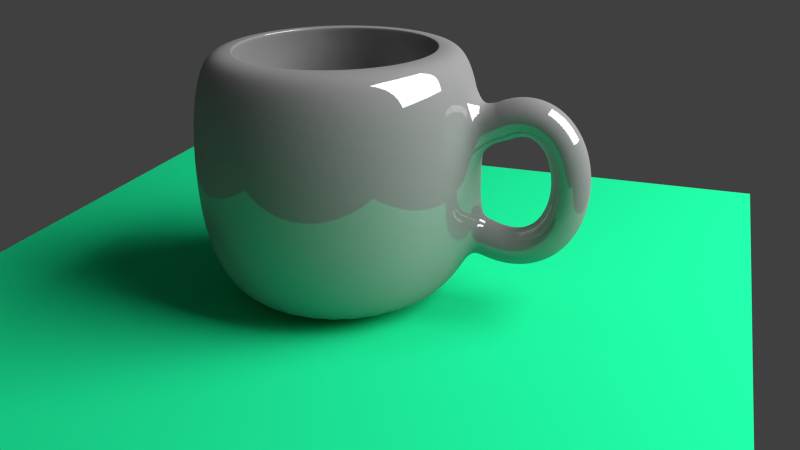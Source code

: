 # Source: cup.blend  (saved by Blender 2.75.0; exported with 4.5.12 LTS)
import bpy
from mathutils import Matrix  # noqa: F401  (used for matrix-valued properties, if any)

bpy.ops.wm.read_factory_settings(use_empty=True)
scene = bpy.context.scene
scene.name = 'Scene'

# ---- collections
col_collection_1 = bpy.data.collections.new('Collection 1'); scene.collection.children.link(col_collection_1)
col_collection_1.hide_render = True
col_collection_1.hide_viewport = True
col_collection_2 = bpy.data.collections.new('Collection 2'); scene.collection.children.link(col_collection_2)
col_collection_5 = bpy.data.collections.new('Collection 5'); scene.collection.children.link(col_collection_5)

# ---- materials (node trees are filled in below, after node groups)
mat_material_002 = bpy.data.materials.new('Material.002')
mat_material_002.alpha_threshold = 0.0
mat_material_002.roughness = 0.5
mat_material_001 = bpy.data.materials.new('Material.001')
mat_material_001.alpha_threshold = 0.0
mat_material_001.roughness = 0.5
mat_material = bpy.data.materials.new('Material')
mat_material.alpha_threshold = 0.0
mat_material.roughness = 0.5

# ---- material node trees
mat_material_002.use_nodes = True; mat_material_002.node_tree.nodes.clear()
_N = mat_material_002.node_tree.nodes; _L = mat_material_002.node_tree.links
n0 = _N.new('ShaderNodeOutputMaterial'); n0.name = 'Material Output'; n0.location = (300, 300)
n1 = _N.new('ShaderNodeEmission'); n1.name = 'Emission'; n1.location = (10, 300)
n1.inputs[0].default_value = (0.8, 0.8, 0.8, 1.0)
n1.inputs[1].default_value = 10.0
_L.new(n1.outputs[0], n0.inputs[0])
n0.is_active_output = True
mat_material_001.use_nodes = True; mat_material_001.node_tree.nodes.clear()
_N = mat_material_001.node_tree.nodes; _L = mat_material_001.node_tree.links
n0 = _N.new('ShaderNodeOutputMaterial'); n0.name = 'Material Output'; n0.location = (300, 300)
n1 = _N.new('ShaderNodeBsdfDiffuse'); n1.name = 'Diffuse BSDF'; n1.location = (10, 300)
n1.inputs[0].default_value = (0.01271, 0.8, 0.316, 1.0)
_L.new(n1.outputs[0], n0.inputs[0])
n0.is_active_output = True
mat_material.use_nodes = True; mat_material.node_tree.nodes.clear()
_N = mat_material.node_tree.nodes; _L = mat_material.node_tree.links
n0 = _N.new('ShaderNodeOutputMaterial'); n0.name = 'Material Output'; n0.location = (300, 300)
n1 = _N.new('ShaderNodeMixShader'); n1.name = 'Mix Shader'; n1.location = (10, 300)
n1.inputs[0].default_value = 0.14
n2 = _N.new('ShaderNodeBsdfDiffuse'); n2.name = 'Diffuse BSDF'; n2.location = (-190, 200)
n2.inputs[0].default_value = (0.2883, 0.2883, 0.2883, 1.0)
n3 = _N.new('ShaderNodeBsdfAnisotropic'); n3.name = 'Glossy BSDF'; n3.location = (-190, 100)
n3.distribution = 'GGX'
n3.inputs[1].default_value = 0.0
_L.new(n1.outputs[0], n0.inputs[0])
_L.new(n2.outputs[0], n1.inputs[1])
_L.new(n3.outputs[0], n1.inputs[2])
n0.is_active_output = True

# ---- world
world_world = bpy.data.worlds.new('World'); scene.world = world_world
world_world.color = (0.05088, 0.05088, 0.05088)
world_world.use_sun_shadow = False
world_world.sun_shadow_jitter_overblur = 0.0
world_world.cycles.sampling_method = 'MANUAL'
world_world.cycles.sample_map_resolution = 256

# ---- cameras
cam_camera = bpy.data.cameras.new('Camera')
cam_camera.clip_end = 100.0
cam_camera.lens = 35.0
cam_camera.sensor_width = 32.0
cam_camera.sensor_height = 18.0
cam_camera.ortho_scale = 7.314
cam_camera.dof.focus_distance = 0.0

# ---- lights
light_lamp = bpy.data.lights.new('Lamp', 'POINT')
light_lamp.transmission_factor = 0.0
light_lamp.cutoff_distance = 30.0
light_lamp.energy = 100.0
light_lamp.shadow_buffer_clip_start = 1.001
light_lamp.shadow_soft_size = 0.1
light_lamp.shadow_maximum_resolution = 0.006
light_lamp.use_absolute_resolution = True
light_lamp.cycles.use_multiple_importance_sampling = False

# ---- meshes
me_plane_001 = bpy.data.meshes.new('Plane.001')
me_plane_001.from_pydata([(-1.0, -1.0, 0.0), (1.0, -1.0, 0.0), (-1.0, 1.0, 0.0), (1.0, 1.0, 0.0)], [], [(0, 1, 3, 2)])
me_plane_001.materials.append(mat_material_002)
me_plane_001.use_remesh_preserve_volume = False
me_plane_001.use_remesh_preserve_attributes = False
me_plane_001.use_mirror_vertex_groups = False
me_plane_001.update()
me_plane = bpy.data.meshes.new('Plane')
me_plane.from_pydata([(-1.0, -1.0, 0.0), (1.0, -1.0, 0.0), (-1.0, 1.0, 0.0), (1.0, 1.0, 0.0)], [], [(0, 1, 3, 2)])
me_plane.materials.append(mat_material_001)
me_plane.use_remesh_preserve_volume = False
me_plane.use_remesh_preserve_attributes = False
me_plane.use_mirror_vertex_groups = False
me_plane.update()
me_mesh = bpy.data.meshes.new('Mesh')
me_mesh.from_pydata([(-1.794, 0.2, 0.3938), (-1.892, -2.235e-08, 0.5686), (-1.794, -0.2, 0.3938), (-1.697, 2.235e-08, 0.219), (-1.756, 0.2, 0.413), (-1.837, -2.235e-08, 0.5958), (-1.756, -0.2, 0.413), (-1.675, 2.235e-08, 0.2302), (-1.719, 0.2, 0.4275), (-1.782, -2.235e-08, 0.6173), (-1.719, -0.2, 0.4275), (-1.656, 2.235e-08, 0.2377), (-1.683, 0.2, 0.4375), (-1.726, -1.49e-08, 0.6328), (-1.683, -0.2, 0.4375), (-1.64, 1.49e-08, 0.2421), (-1.648, 0.2, 0.4432), (-1.669, -2.235e-08, 0.6421), (-1.648, -0.2, 0.4432), (-1.627, 2.235e-08, 0.2443), (-1.614, 0.2, 0.4448), (-1.612, -3.725e-09, 0.6447), (-1.614, -0.2, 0.4448), (-1.617, 3.725e-09, 0.2448), (-1.582, 0.2, 0.4424), (-1.556, 0.0, 0.6407), (-1.582, -0.2, 0.4424), (-1.609, 0.0, 0.2442), (-1.552, 0.2, 0.4364), (-1.501, 0.0, 0.6299), (-1.552, -0.2, 0.4364), (-1.602, 0.0, 0.2428), (-1.522, 0.2, 0.4268), (-1.449, -3.725e-09, 0.6129), (-1.522, -0.2, 0.4268), (-1.596, 3.725e-09, 0.2407), (-1.495, 0.2, 0.414), (-1.4, -5.588e-09, 0.5903), (-1.495, -0.2, 0.414), (-1.589, 5.588e-09, 0.2376), (-1.468, 0.2, 0.398), (-1.355, 1.863e-09, 0.5628), (-1.468, -0.2, 0.398), (-1.582, -1.863e-09, 0.2332), (-1.444, 0.2, 0.3792), (-1.314, -1.49e-08, 0.5313), (-1.444, -0.2, 0.3792), (-1.574, 1.49e-08, 0.227), (-1.421, 0.2, 0.3576), (-1.277, -7.451e-09, 0.4964), (-1.421, -0.2, 0.3576), (-1.565, 7.451e-09, 0.2188), (-1.4, 0.2, 0.3335), (-1.244, -1.49e-08, 0.4588), (-1.4, -0.2, 0.3335), (-1.556, 1.49e-08, 0.2083), (-1.381, 0.2, 0.3072), (-1.215, -7.451e-09, 0.419), (-1.381, -0.2, 0.3072), (-1.546, 7.451e-09, 0.1954), (-1.363, 0.2, 0.2788), (-1.189, -2.095e-08, 0.3774), (-1.363, -0.2, 0.2788), (-1.537, 2.095e-08, 0.1801), (-1.347, 0.2, 0.2485), (-1.167, -1.956e-08, 0.3343), (-1.347, -0.2, 0.2485), (-1.528, 1.956e-08, 0.1626), (-1.334, 0.2, 0.2165), (-1.147, -2.305e-08, 0.2898), (-1.334, -0.2, 0.2165), (-1.52, 2.305e-08, 0.1431), (-1.322, 0.2, 0.183), (-1.131, -2.375e-08, 0.2444), (-1.322, -0.2, 0.183), (-1.512, 2.375e-08, 0.1217), (-1.312, 0.2, 0.1483), (-1.118, -3.015e-08, 0.198), (-1.312, -0.2, 0.1483), (-1.505, 3.015e-08, 0.09872), (-1.304, 0.2, 0.1126), (-1.107, -2.101e-08, 0.1508), (-1.304, -0.2, 0.1126), (-1.5, 2.101e-08, 0.0744), (-1.298, 0.2, 0.07602), (-1.099, -2.023e-08, 0.103), (-1.298, -0.2, 0.07602), (-1.496, 2.023e-08, 0.04902), (-1.294, 0.2, 0.03882), (-1.094, -3.754e-08, 0.05477), (-1.294, -0.2, 0.03882), (-1.493, 3.754e-08, 0.02288), (-1.292, 0.2, 0.001211), (-1.092, -3.021e-08, 0.006177), (-1.292, -0.2, 0.001211), (-1.491, 3.021e-08, -0.003755), (-1.292, 0.2, -0.0366), (-1.092, -2.358e-08, -0.04263), (-1.292, -0.2, -0.0366), (-1.492, 2.358e-08, -0.03058), (-1.294, 0.2, -0.07441), (-1.095, -4.165e-08, -0.0915), (-1.294, -0.2, -0.07441), (-1.493, 4.165e-08, -0.05731), (-1.298, 0.2, -0.112), (-1.1, -4.156e-08, -0.1403), (-1.298, -0.2, -0.112), (-1.496, 4.156e-08, -0.08367), (-1.305, 0.2, -0.1491), (-1.108, -2.095e-08, -0.1889), (-1.305, -0.2, -0.1491), (-1.501, 2.095e-08, -0.1094), (-1.313, 0.2, -0.1856), (-1.12, -1.932e-08, -0.2371), (-1.313, -0.2, -0.1856), (-1.506, 1.932e-08, -0.1341), (-1.324, 0.2, -0.2212), (-1.134, -3.655e-08, -0.2847), (-1.324, -0.2, -0.2212), (-1.513, 3.655e-08, -0.1577), (-1.337, 0.2, -0.2558), (-1.151, -2.701e-08, -0.3317), (-1.337, -0.2, -0.2558), (-1.522, 2.701e-08, -0.1799), (-1.351, 0.2, -0.289), (-1.172, -3.166e-08, -0.3776), (-1.351, -0.2, -0.289), (-1.531, 3.166e-08, -0.2003), (-1.369, 0.2, -0.3207), (-1.196, -4.005e-08, -0.4224), (-1.369, -0.2, -0.3207), (-1.541, 4.005e-08, -0.219), (-1.388, 0.2, -0.3507), (-1.224, -3.725e-08, -0.4657), (-1.388, -0.2, -0.3507), (-1.552, 3.725e-08, -0.2357), (-1.409, 0.2, -0.3787), (-1.256, -5.215e-08, -0.507), (-1.409, -0.2, -0.3787), (-1.563, 5.215e-08, -0.2503), (-1.433, 0.2, -0.4045), (-1.292, -3.073e-08, -0.5461), (-1.433, -0.2, -0.4045), (-1.574, 3.073e-08, -0.2629), (-1.459, 0.2, -0.4279), (-1.331, -1.676e-08, -0.5823), (-1.459, -0.2, -0.4279), (-1.586, 1.676e-08, -0.2736), (-1.487, 0.2, -0.4488), (-1.375, -1.118e-08, -0.615), (-1.487, -0.2, -0.4488), (-1.598, 1.118e-08, -0.2826), (-1.517, 0.2, -0.4667), (-1.423, -1.118e-08, -0.6435), (-1.517, -0.2, -0.4667), (-1.61, 1.118e-08, -0.29), (-1.549, 0.2, -0.4817), (-1.475, 3.725e-09, -0.6674), (-1.549, -0.2, -0.4817), (-1.623, -3.725e-09, -0.296), (-1.583, 0.2, -0.4933), (-1.529, 1.49e-08, -0.6859), (-1.583, -0.2, -0.4933), (-1.637, -1.49e-08, -0.3007), (-1.62, 0.2, -0.5014), (-1.586, 1.49e-08, -0.6987), (-1.62, -0.2, -0.5014), (-1.653, -1.49e-08, -0.3042), (-1.658, 0.2, -0.5058), (-1.646, 2.98e-08, -0.7054), (-1.658, -0.2, -0.5058), (-1.67, -2.98e-08, -0.3062), (-1.699, 0.2, -0.5062), (-1.706, 2.235e-08, -0.7061), (-1.699, -0.2, -0.5062), (-1.691, -2.235e-08, -0.3064), (-1.741, 0.2, -0.5025), (-1.768, 3.725e-09, -0.7007), (-1.741, -0.2, -0.5025), (-1.714, -3.725e-09, -0.3043), (-1.786, 0.2, -0.4943), (-1.83, 1.118e-08, -0.6893), (-1.786, -0.2, -0.4943), (-1.741, -1.118e-08, -0.2993), (-1.832, 0.2, -0.4815), (-1.893, 0.0, -0.672), (-1.832, -0.2, -0.4815), (-1.772, 0.0, -0.2909), (-1.881, 0.2, -0.4638), (-1.957, 1.49e-08, -0.649), (-1.881, -0.2, -0.4638), (-1.806, -1.49e-08, -0.2786), (-2.994, -3.434e-11, -1.007), (-2.994, 1.0, -0.5997), (-2.994, 0.8, -1.007), (-2.994, 0.9, 0.8369), (-2.837, 0.7846, -1.007), (-2.818, 0.8827, 0.8369), (-2.687, 0.7391, -1.007), (-2.649, 0.8315, 0.8369), (-2.549, 0.6652, -1.007), (-2.493, 0.7483, 0.8369), (-2.428, 0.5657, -1.007), (-2.357, 0.6364, 0.8369), (-2.328, 0.4445, -1.007), (-2.245, 0.5, 0.8369), (-2.254, 0.3061, -1.007), (-2.162, 0.3444, 0.8369), (-2.209, 0.1561, -1.007), (-2.111, 0.1756, 0.8369), (-2.194, 6.036e-08, -1.007), (-2.094, 9.641e-08, 0.8369), (-2.209, -0.1561, -1.007), (-2.111, -0.1756, 0.8369), (-2.254, -0.3061, -1.007), (-2.162, -0.3444, 0.8369), (-2.328, -0.4445, -1.007), (-2.245, -0.5, 0.8369), (-2.428, -0.5657, -1.007), (-2.357, -0.6364, 0.8369), (-2.549, -0.6652, -1.007), (-2.493, -0.7483, 0.8369), (-2.687, -0.7391, -1.007), (-2.649, -0.8315, 0.8369), (-2.837, -0.7846, -1.007), (-2.818, -0.8827, 0.8369), (-2.994, -0.8, -1.007), (-2.994, -0.9, 0.8369), (-3.15, -0.7846, -1.007), (-3.169, -0.8827, 0.8369), (-3.3, -0.7391, -1.007), (-3.338, -0.8315, 0.8369), (-3.438, -0.6652, -1.007), (-3.494, -0.7483, 0.8369), (-3.559, -0.5657, -1.007), (-3.63, -0.6364, 0.8369), (-3.659, -0.4445, -1.007), (-3.742, -0.5, 0.8369), (-3.733, -0.3061, -1.007), (-3.825, -0.3444, 0.8369), (-3.778, -0.1561, -1.007), (-3.876, -0.1756, 0.8369), (-3.794, 7.724e-07, -1.007), (-3.894, 8.975e-07, 0.8369), (-3.778, 0.1561, -1.007), (-3.876, 0.1756, 0.8369), (-3.733, 0.3061, -1.007), (-3.825, 0.3444, 0.8369), (-3.659, 0.4445, -1.007), (-3.742, 0.5, 0.8369), (-3.559, 0.5657, -1.007), (-3.63, 0.6364, 0.8369), (-3.438, 0.6652, -1.007), (-3.494, 0.7483, 0.8369), (-3.3, 0.7391, -1.007), (-3.338, 0.8315, 0.8369), (-3.15, 0.7846, -1.007), (-3.169, 0.8827, 0.8369), (-2.994, 1.05, -0.2097), (-2.994, 1.05, 0.2103), (-2.994, 1.0, 0.6003), (-2.798, 0.9808, 0.6003), (-2.789, 1.03, 0.2103), (-2.789, 1.03, -0.2097), (-2.798, 0.9808, -0.5997), (-2.611, 0.9239, 0.6003), (-2.592, 0.9701, 0.2103), (-2.592, 0.9701, -0.2097), (-2.611, 0.9239, -0.5997), (-2.438, 0.8315, 0.6003), (-2.41, 0.873, 0.2103), (-2.41, 0.873, -0.2097), (-2.438, 0.8315, -0.5997), (-2.286, 0.7071, 0.6003), (-2.251, 0.7425, 0.2103), (-2.251, 0.7425, -0.2097), (-2.286, 0.7071, -0.5997), (-2.162, 0.5556, 0.6003), (-2.12, 0.5833, 0.2103), (-2.12, 0.5833, -0.2097), (-2.162, 0.5556, -0.5997), (-2.07, 0.3827, 0.6003), (-2.023, 0.4018, 0.2103), (-2.023, 0.4018, -0.2097), (-2.07, 0.3827, -0.5997), (-2.013, 0.1951, 0.6003), (-1.964, 0.2048, 0.2103), (-1.964, 0.2048, -0.2097), (-2.013, 0.1951, -0.5997), (-1.994, 7.546e-08, 0.6003), (-1.944, 7.924e-08, 0.2103), (-1.944, 7.924e-08, -0.2097), (-1.994, 7.546e-08, -0.5997), (-2.013, -0.1951, 0.6003), (-1.964, -0.2048, 0.2103), (-1.964, -0.2048, -0.2097), (-2.013, -0.1951, -0.5997), (-2.07, -0.3827, 0.6003), (-2.023, -0.4018, 0.2103), (-2.023, -0.4018, -0.2097), (-2.07, -0.3827, -0.5997), (-2.162, -0.5556, 0.6003), (-2.12, -0.5833, 0.2103), (-2.12, -0.5833, -0.2097), (-2.162, -0.5556, -0.5997), (-2.286, -0.7071, 0.6003), (-2.251, -0.7425, 0.2103), (-2.251, -0.7425, -0.2097), (-2.286, -0.7071, -0.5997), (-2.438, -0.8315, 0.6003), (-2.41, -0.873, 0.2103), (-2.41, -0.873, -0.2097), (-2.438, -0.8315, -0.5997), (-2.611, -0.9239, 0.6003), (-2.592, -0.9701, 0.2103), (-2.592, -0.9701, -0.2097), (-2.611, -0.9239, -0.5997), (-2.798, -0.9808, 0.6003), (-2.789, -1.03, 0.2103), (-2.789, -1.03, -0.2097), (-2.798, -0.9808, -0.5997), (-2.994, -1.0, 0.6003), (-2.994, -1.05, 0.2103), (-2.994, -1.05, -0.2097), (-2.994, -1.0, -0.5997), (-3.189, -0.9808, 0.6003), (-3.198, -1.03, 0.2103), (-3.198, -1.03, -0.2097), (-3.189, -0.9808, -0.5997), (-3.376, -0.9239, 0.6003), (-3.395, -0.9701, 0.2103), (-3.395, -0.9701, -0.2097), (-3.376, -0.9239, -0.5997), (-3.549, -0.8315, 0.6003), (-3.577, -0.873, 0.2103), (-3.577, -0.873, -0.2097), (-3.549, -0.8315, -0.5997), (-3.701, -0.7071, 0.6003), (-3.736, -0.7425, 0.2103), (-3.736, -0.7425, -0.2097), (-3.701, -0.7071, -0.5997), (-3.825, -0.5556, 0.6003), (-3.867, -0.5833, 0.2103), (-3.867, -0.5833, -0.2097), (-3.825, -0.5556, -0.5997), (-3.917, -0.3827, 0.6003), (-3.964, -0.4018, 0.2103), (-3.964, -0.4018, -0.2097), (-3.917, -0.3827, -0.5997), (-3.974, -0.1951, 0.6003), (-4.023, -0.2048, 0.2103), (-4.023, -0.2048, -0.2097), (-3.974, -0.1951, -0.5997), (-3.994, 9.656e-07, 0.6003), (-4.044, 1.014e-06, 0.2103), (-4.044, 1.014e-06, -0.2097), (-3.994, 9.656e-07, -0.5997), (-3.974, 0.1951, 0.6003), (-4.023, 0.2048, 0.2103), (-4.023, 0.2048, -0.2097), (-3.974, 0.1951, -0.5997), (-3.917, 0.3827, 0.6003), (-3.964, 0.4018, 0.2103), (-3.964, 0.4018, -0.2097), (-3.917, 0.3827, -0.5997), (-3.825, 0.5556, 0.6003), (-3.867, 0.5833, 0.2103), (-3.867, 0.5833, -0.2097), (-3.825, 0.5556, -0.5997), (-3.701, 0.7071, 0.6003), (-3.736, 0.7425, 0.2103), (-3.736, 0.7425, -0.2097), (-3.701, 0.7071, -0.5997), (-3.549, 0.8315, 0.6003), (-3.577, 0.873, 0.2103), (-3.577, 0.873, -0.2097), (-3.549, 0.8315, -0.5997), (-3.376, 0.9239, 0.6003), (-3.395, 0.9701, 0.2103), (-3.395, 0.9701, -0.2097), (-3.376, 0.9239, -0.5997), (-3.189, 0.9808, 0.6003), (-3.198, 1.03, 0.2103), (-3.198, 1.03, -0.2097), (-3.189, 0.9808, -0.5997), (-2.994, 0.7223, 0.8369), (-2.853, 0.7085, 0.8369), (-2.718, 0.6675, 0.8369), (-2.594, 0.601, 0.8369), (-2.485, 0.5114, 0.8369), (-2.395, 0.4023, 0.8369), (-2.329, 0.2778, 0.8369), (-2.288, 0.1428, 0.8369), (-2.274, 0.00231, 0.8369), (-2.288, -0.1382, 0.8369), (-2.329, -0.2732, 0.8369), (-2.395, -0.3977, 0.8369), (-2.485, -0.5068, 0.8369), (-2.594, -0.5963, 0.8369), (-2.718, -0.6629, 0.8369), (-2.853, -0.7039, 0.8369), (-2.994, -0.7177, 0.8369), (-3.134, -0.7039, 0.8369), (-3.269, -0.6629, 0.8369), (-3.394, -0.5963, 0.8369), (-3.503, -0.5068, 0.8369), (-3.593, -0.3977, 0.8369), (-3.659, -0.2732, 0.8369), (-3.7, -0.1382, 0.8369), (-3.714, 0.00231, 0.8369), (-3.7, 0.1428, 0.8369), (-3.659, 0.2778, 0.8369), (-3.593, 0.4023, 0.8369), (-3.503, 0.5114, 0.8369), (-3.394, 0.601, 0.8369), (-3.269, 0.6675, 0.8369), (-3.134, 0.7085, 0.8369), (-2.994, 0.7223, 0.8369), (-2.853, 0.7085, 0.8369), (-2.718, 0.6675, 0.8369), (-2.594, 0.601, 0.8369), (-2.485, 0.5114, 0.8369), (-2.395, 0.4023, 0.8369), (-2.329, 0.2778, 0.8369), (-2.288, 0.1428, 0.8369), (-2.274, 0.00231, 0.8369), (-2.288, -0.1382, 0.8369), (-2.329, -0.2732, 0.8369), (-2.395, -0.3977, 0.8369), (-2.485, -0.5068, 0.8369), (-2.594, -0.5963, 0.8369), (-2.718, -0.6629, 0.8369), (-2.853, -0.7039, 0.8369), (-2.994, -0.7177, 0.8369), (-3.134, -0.7039, 0.8369), (-3.269, -0.6629, 0.8369), (-3.394, -0.5963, 0.8369), (-3.503, -0.5068, 0.8369), (-3.593, -0.3977, 0.8369), (-3.659, -0.2732, 0.8369), (-3.7, -0.1382, 0.8369), (-3.714, 0.00231, 0.8369), (-3.7, 0.1428, 0.8369), (-3.659, 0.2778, 0.8369), (-3.593, 0.4023, 0.8369), (-3.503, 0.5114, 0.8369), (-3.394, 0.601, 0.8369), (-3.269, 0.6675, 0.8369), (-3.134, 0.7085, 0.8369), (-2.994, 0.8089, 0.6007), (-2.837, 0.7934, 0.6007), (-2.686, 0.7475, 0.6007), (-2.548, 0.6729, 0.6007), (-2.426, 0.5726, 0.6007), (-2.326, 0.4504, 0.6007), (-2.252, 0.311, 0.6007), (-2.206, 0.1597, 0.6007), (-2.191, 0.002328, 0.6007), (-2.206, -0.155, 0.6007), (-2.252, -0.3063, 0.6007), (-2.326, -0.4458, 0.6007), (-2.426, -0.568, 0.6007), (-2.548, -0.6683, 0.6007), (-2.686, -0.7428, 0.6007), (-2.837, -0.7887, 0.6007), (-2.994, -0.8042, 0.6007), (-3.15, -0.7887, 0.6007), (-3.301, -0.7428, 0.6007), (-3.44, -0.6683, 0.6007), (-3.561, -0.568, 0.6007), (-3.661, -0.4458, 0.6007), (-3.735, -0.3063, 0.6007), (-3.781, -0.155, 0.6007), (-3.796, 0.002329, 0.6007), (-3.781, 0.1597, 0.6007), (-3.735, 0.311, 0.6007), (-3.661, 0.4504, 0.6007), (-3.561, 0.5726, 0.6007), (-3.44, 0.6729, 0.6007), (-3.301, 0.7475, 0.6007), (-3.15, 0.7934, 0.6007), (-2.993, 0.8478, 0.2156), (-2.83, 0.8315, 0.2156), (-2.673, 0.7834, 0.2156), (-2.528, 0.7053, 0.2156), (-2.401, 0.6002, 0.2156), (-2.296, 0.472, 0.2156), (-2.219, 0.3259, 0.2156), (-2.171, 0.1673, 0.2156), (-2.155, 0.002336, 0.2156), (-2.171, -0.1626, 0.2156), (-2.219, -0.3212, 0.2156), (-2.296, -0.4674, 0.2156), (-2.401, -0.5955, 0.2156), (-2.528, -0.7006, 0.2156), (-2.673, -0.7787, 0.2156), (-2.83, -0.8269, 0.2156), (-2.993, -0.8431, 0.2156), (-3.157, -0.8269, 0.2156), (-3.314, -0.7787, 0.2156), (-3.459, -0.7006, 0.2156), (-3.586, -0.5955, 0.2156), (-3.691, -0.4674, 0.2156), (-3.768, -0.3212, 0.2156), (-3.816, -0.1626, 0.2156), (-3.832, 0.002337, 0.2156), (-3.816, 0.1673, 0.2156), (-3.768, 0.3259, 0.2156), (-3.691, 0.472, 0.2156), (-3.586, 0.6002, 0.2156), (-3.459, 0.7053, 0.2156), (-3.314, 0.7834, 0.2156), (-3.157, 0.8315, 0.2156), (-2.993, 0.8478, -0.2088), (-2.83, 0.8315, -0.2088), (-2.673, 0.7834, -0.2088), (-2.528, 0.7053, -0.2088), (-2.401, 0.6002, -0.2088), (-2.296, 0.472, -0.2088), (-2.219, 0.3259, -0.2088), (-2.171, 0.1673, -0.2088), (-2.155, 0.002336, -0.2088), (-2.171, -0.1626, -0.2088), (-2.219, -0.3212, -0.2088), (-2.296, -0.4674, -0.2088), (-2.401, -0.5955, -0.2088), (-2.528, -0.7006, -0.2088), (-2.673, -0.7787, -0.2088), (-2.83, -0.8269, -0.2088), (-2.993, -0.8431, -0.2088), (-3.157, -0.8269, -0.2088), (-3.314, -0.7787, -0.2088), (-3.459, -0.7006, -0.2088), (-3.586, -0.5955, -0.2088), (-3.691, -0.4674, -0.2088), (-3.768, -0.3212, -0.2088), (-3.816, -0.1626, -0.2088), (-3.832, 0.002337, -0.2088), (-3.816, 0.1673, -0.2088), (-3.768, 0.3259, -0.2088), (-3.691, 0.472, -0.2088), (-3.586, 0.6002, -0.2088), (-3.459, 0.7053, -0.2088), (-3.314, 0.7834, -0.2088), (-3.157, 0.8315, -0.2088), (-2.994, 0.7057, -0.8083), (-2.857, 0.6921, -0.8083), (-2.726, 0.6521, -0.8083), (-2.605, 0.5871, -0.8083), (-2.499, 0.4996, -0.8083), (-2.412, 0.3931, -0.8083), (-2.348, 0.2715, -0.8083), (-2.308, 0.1395, -0.8083), (-2.294, 0.002306, -0.8083), (-2.308, -0.1349, -0.8083), (-2.348, -0.2669, -0.8083), (-2.412, -0.3885, -0.8083), (-2.499, -0.495, -0.8083), (-2.605, -0.5825, -0.8083), (-2.726, -0.6475, -0.8083), (-2.857, -0.6875, -0.8083), (-2.994, -0.701, -0.8083), (-3.13, -0.6875, -0.8083), (-3.262, -0.6475, -0.8083), (-3.383, -0.5825, -0.8083), (-3.489, -0.495, -0.8083), (-3.576, -0.3885, -0.8083), (-3.64, -0.2669, -0.8083), (-3.68, -0.1349, -0.8083), (-3.694, 0.002307, -0.8083), (-3.68, 0.1395, -0.8083), (-3.64, 0.2715, -0.8083), (-3.576, 0.3931, -0.8083), (-3.489, 0.4996, -0.8083), (-3.383, 0.5871, -0.8083), (-3.262, 0.6521, -0.8083), (-3.13, 0.6921, -0.8083), (-2.994, 0.002306, -0.8083)], [], [(0, 4, 7, 3), (1, 5, 4, 0), (2, 6, 5, 1), (3, 7, 6, 2), (4, 8, 11, 7), (5, 9, 8, 4), (6, 10, 9, 5), (7, 11, 10, 6), (8, 12, 15, 11), (9, 13, 12, 8), (10, 14, 13, 9), (11, 15, 14, 10), (12, 16, 19, 15), (13, 17, 16, 12), (14, 18, 17, 13), (15, 19, 18, 14), (16, 20, 23, 19), (17, 21, 20, 16), (18, 22, 21, 17), (19, 23, 22, 18), (20, 24, 27, 23), (21, 25, 24, 20), (22, 26, 25, 21), (23, 27, 26, 22), (24, 28, 31, 27), (25, 29, 28, 24), (26, 30, 29, 25), (27, 31, 30, 26), (28, 32, 35, 31), (29, 33, 32, 28), (30, 34, 33, 29), (31, 35, 34, 30), (32, 36, 39, 35), (33, 37, 36, 32), (34, 38, 37, 33), (35, 39, 38, 34), (36, 40, 43, 39), (37, 41, 40, 36), (38, 42, 41, 37), (39, 43, 42, 38), (40, 44, 47, 43), (41, 45, 44, 40), (42, 46, 45, 41), (43, 47, 46, 42), (44, 48, 51, 47), (45, 49, 48, 44), (46, 50, 49, 45), (47, 51, 50, 46), (48, 52, 55, 51), (49, 53, 52, 48), (50, 54, 53, 49), (51, 55, 54, 50), (52, 56, 59, 55), (53, 57, 56, 52), (54, 58, 57, 53), (55, 59, 58, 54), (56, 60, 63, 59), (57, 61, 60, 56), (58, 62, 61, 57), (59, 63, 62, 58), (60, 64, 67, 63), (61, 65, 64, 60), (62, 66, 65, 61), (63, 67, 66, 62), (64, 68, 71, 67), (65, 69, 68, 64), (66, 70, 69, 65), (67, 71, 70, 66), (68, 72, 75, 71), (69, 73, 72, 68), (70, 74, 73, 69), (71, 75, 74, 70), (72, 76, 79, 75), (73, 77, 76, 72), (74, 78, 77, 73), (75, 79, 78, 74), (76, 80, 83, 79), (77, 81, 80, 76), (78, 82, 81, 77), (79, 83, 82, 78), (80, 84, 87, 83), (81, 85, 84, 80), (82, 86, 85, 81), (83, 87, 86, 82), (84, 88, 91, 87), (85, 89, 88, 84), (86, 90, 89, 85), (87, 91, 90, 86), (88, 92, 95, 91), (89, 93, 92, 88), (90, 94, 93, 89), (91, 95, 94, 90), (92, 96, 99, 95), (93, 97, 96, 92), (94, 98, 97, 93), (95, 99, 98, 94), (96, 100, 103, 99), (97, 101, 100, 96), (98, 102, 101, 97), (99, 103, 102, 98), (100, 104, 107, 103), (101, 105, 104, 100), (102, 106, 105, 101), (103, 107, 106, 102), (104, 108, 111, 107), (105, 109, 108, 104), (106, 110, 109, 105), (107, 111, 110, 106), (108, 112, 115, 111), (109, 113, 112, 108), (110, 114, 113, 109), (111, 115, 114, 110), (112, 116, 119, 115), (113, 117, 116, 112), (114, 118, 117, 113), (115, 119, 118, 114), (116, 120, 123, 119), (117, 121, 120, 116), (118, 122, 121, 117), (119, 123, 122, 118), (120, 124, 127, 123), (121, 125, 124, 120), (122, 126, 125, 121), (123, 127, 126, 122), (124, 128, 131, 127), (125, 129, 128, 124), (126, 130, 129, 125), (127, 131, 130, 126), (128, 132, 135, 131), (129, 133, 132, 128), (130, 134, 133, 129), (131, 135, 134, 130), (132, 136, 139, 135), (133, 137, 136, 132), (134, 138, 137, 133), (135, 139, 138, 134), (136, 140, 143, 139), (137, 141, 140, 136), (138, 142, 141, 137), (139, 143, 142, 138), (140, 144, 147, 143), (141, 145, 144, 140), (142, 146, 145, 141), (143, 147, 146, 142), (144, 148, 151, 147), (145, 149, 148, 144), (146, 150, 149, 145), (147, 151, 150, 146), (148, 152, 155, 151), (149, 153, 152, 148), (150, 154, 153, 149), (151, 155, 154, 150), (152, 156, 159, 155), (153, 157, 156, 152), (154, 158, 157, 153), (155, 159, 158, 154), (156, 160, 163, 159), (157, 161, 160, 156), (158, 162, 161, 157), (159, 163, 162, 158), (160, 164, 167, 163), (161, 165, 164, 160), (162, 166, 165, 161), (163, 167, 166, 162), (164, 168, 171, 167), (165, 169, 168, 164), (166, 170, 169, 165), (167, 171, 170, 166), (168, 172, 175, 171), (169, 173, 172, 168), (170, 174, 173, 169), (171, 175, 174, 170), (172, 176, 179, 175), (173, 177, 176, 172), (174, 178, 177, 173), (175, 179, 178, 174), (176, 180, 183, 179), (177, 181, 180, 176), (178, 182, 181, 177), (179, 183, 182, 178), (180, 184, 187, 183), (181, 185, 184, 180), (182, 186, 185, 181), (183, 187, 186, 182), (184, 188, 191, 187), (185, 189, 188, 184), (186, 190, 189, 185), (187, 191, 190, 186), (192, 194, 196), (355, 354, 358, 359), (260, 195, 197, 261), (192, 196, 198), (356, 355, 359, 360), (261, 197, 199, 265), (192, 198, 200), (242, 356, 360, 244), (265, 199, 201, 269), (192, 200, 202), (358, 357, 361, 362), (269, 201, 203, 273), (192, 202, 204), (359, 358, 362, 363), (273, 203, 205, 277), (192, 204, 206), (360, 359, 363, 364), (277, 205, 207, 281), (192, 206, 208), (244, 360, 364, 246), (281, 207, 209, 285), (192, 208, 210), (362, 361, 365, 366), (285, 209, 211, 289), (192, 210, 212), (363, 362, 366, 367), (289, 211, 213, 293), (192, 212, 214), (364, 363, 367, 368), (293, 213, 215, 297), (192, 214, 216), (246, 364, 368, 248), (297, 215, 217, 301), (192, 216, 218), (366, 365, 369, 370), (301, 217, 219, 305), (192, 218, 220), (367, 366, 370, 371), (305, 219, 221, 309), (192, 220, 222), (368, 367, 371, 372), (309, 221, 223, 313), (192, 222, 224), (248, 368, 372, 250), (313, 223, 225, 317), (192, 224, 226), (370, 369, 373, 374), (317, 225, 227, 321), (192, 226, 228), (371, 370, 374, 375), (321, 227, 229, 325), (192, 228, 230), (372, 371, 375, 376), (325, 229, 231, 329), (192, 230, 232), (250, 372, 376, 252), (329, 231, 233, 333), (192, 232, 234), (374, 373, 377, 378), (333, 233, 235, 337), (192, 234, 236), (375, 374, 378, 379), (337, 235, 237, 341), (192, 236, 238), (376, 375, 379, 380), (341, 237, 239, 345), (192, 238, 240), (252, 376, 380, 254), (345, 239, 241, 349), (192, 240, 242), (378, 377, 381, 382), (349, 241, 243, 353), (192, 242, 244), (379, 378, 382, 383), (353, 243, 245, 357), (192, 244, 246), (380, 379, 383, 384), (357, 245, 247, 361), (192, 246, 248), (254, 380, 384, 256), (361, 247, 249, 365), (192, 248, 250), (382, 381, 260, 259), (365, 249, 251, 369), (192, 250, 252), (383, 382, 259, 258), (369, 251, 253, 373), (192, 252, 254), (384, 383, 258, 193), (373, 253, 255, 377), (192, 254, 256), (256, 384, 193, 194), (377, 255, 257, 381), (192, 256, 194), (354, 353, 357, 358), (381, 257, 195, 260), (240, 352, 356, 242), (352, 351, 355, 356), (351, 350, 354, 355), (350, 349, 353, 354), (238, 348, 352, 240), (348, 347, 351, 352), (347, 346, 350, 351), (346, 345, 349, 350), (236, 344, 348, 238), (344, 343, 347, 348), (343, 342, 346, 347), (342, 341, 345, 346), (234, 340, 344, 236), (340, 339, 343, 344), (339, 338, 342, 343), (338, 337, 341, 342), (232, 336, 340, 234), (336, 335, 339, 340), (335, 334, 338, 339), (334, 333, 337, 338), (230, 332, 336, 232), (332, 331, 335, 336), (331, 330, 334, 335), (330, 329, 333, 334), (228, 328, 332, 230), (328, 327, 331, 332), (327, 326, 330, 331), (326, 325, 329, 330), (226, 324, 328, 228), (324, 323, 327, 328), (323, 322, 326, 327), (322, 321, 325, 326), (224, 320, 324, 226), (320, 319, 323, 324), (319, 318, 322, 323), (318, 317, 321, 322), (222, 316, 320, 224), (316, 315, 319, 320), (315, 314, 318, 319), (314, 313, 317, 318), (220, 312, 316, 222), (312, 311, 315, 316), (311, 310, 314, 315), (310, 309, 313, 314), (218, 308, 312, 220), (308, 307, 311, 312), (307, 306, 310, 311), (306, 305, 309, 310), (216, 304, 308, 218), (304, 303, 307, 308), (303, 302, 306, 307), (302, 301, 305, 306), (214, 300, 304, 216), (300, 299, 303, 304), (299, 298, 302, 303), (298, 297, 301, 302), (212, 296, 300, 214), (296, 295, 299, 300), (295, 294, 298, 299), (294, 293, 297, 298), (210, 292, 296, 212), (1, 0, 286, 285, 289), (291, 290, 294, 295), (2, 294, 290, 3), (208, 288, 292, 210), (2, 1, 289, 293, 294), (287, 286, 290, 291), (3, 290, 286, 0), (206, 284, 288, 208), (284, 283, 287, 288), (283, 282, 286, 287), (282, 281, 285, 286), (204, 280, 284, 206), (280, 279, 283, 284), (279, 278, 282, 283), (278, 277, 281, 282), (202, 276, 280, 204), (276, 275, 279, 280), (275, 274, 278, 279), (274, 273, 277, 278), (200, 272, 276, 202), (272, 271, 275, 276), (271, 270, 274, 275), (270, 269, 273, 274), (198, 268, 272, 200), (268, 267, 271, 272), (267, 266, 270, 271), (266, 265, 269, 270), (196, 264, 268, 198), (264, 263, 267, 268), (263, 262, 266, 267), (262, 261, 265, 266), (194, 193, 264, 196), (193, 258, 263, 264), (258, 259, 262, 263), (259, 260, 261, 262), (190, 191, 291, 295, 296), (191, 188, 288, 287, 291), (189, 292, 288, 188), (190, 296, 292, 189), (213, 211, 393, 394), (251, 249, 412, 413), (235, 233, 404, 405), (219, 217, 396, 397), (203, 201, 388, 389), (257, 255, 415, 416), (241, 239, 407, 408), (225, 223, 399, 400), (209, 207, 391, 392), (247, 245, 410, 411), (231, 229, 402, 403), (215, 213, 394, 395), (199, 197, 386, 387), (195, 257, 416, 385), (253, 251, 413, 414), (237, 235, 405, 406), (221, 219, 397, 398), (205, 203, 389, 390), (243, 241, 408, 409), (227, 225, 400, 401), (211, 209, 392, 393), (249, 247, 411, 412), (233, 231, 403, 404), (217, 215, 395, 396), (201, 199, 387, 388), (255, 253, 414, 415), (239, 237, 406, 407), (223, 221, 398, 399), (207, 205, 390, 391), (197, 195, 385, 386), (245, 243, 409, 410), (229, 227, 401, 402), (404, 403, 435, 436), (391, 390, 422, 423), (405, 404, 436, 437), (392, 391, 423, 424), (406, 405, 437, 438), (393, 392, 424, 425), (407, 406, 438, 439), (394, 393, 425, 426), (408, 407, 439, 440), (395, 394, 426, 427), (409, 408, 440, 441), (396, 395, 427, 428), (410, 409, 441, 442), (397, 396, 428, 429), (411, 410, 442, 443), (398, 397, 429, 430), (412, 411, 443, 444), (399, 398, 430, 431), (386, 385, 417, 418), (413, 412, 444, 445), (400, 399, 431, 432), (387, 386, 418, 419), (414, 413, 445, 446), (401, 400, 432, 433), (388, 387, 419, 420), (415, 414, 446, 447), (402, 401, 433, 434), (389, 388, 420, 421), (416, 415, 447, 448), (403, 402, 434, 435), (390, 389, 421, 422), (385, 416, 448, 417), (439, 438, 470, 471), (426, 425, 457, 458), (440, 439, 471, 472), (427, 426, 458, 459), (441, 440, 472, 473), (428, 427, 459, 460), (442, 441, 473, 474), (429, 428, 460, 461), (443, 442, 474, 475), (430, 429, 461, 462), (444, 443, 475, 476), (431, 430, 462, 463), (418, 417, 449, 450), (445, 444, 476, 477), (432, 431, 463, 464), (419, 418, 450, 451), (446, 445, 477, 478), (433, 432, 464, 465), (420, 419, 451, 452), (447, 446, 478, 479), (434, 433, 465, 466), (421, 420, 452, 453), (448, 447, 479, 480), (435, 434, 466, 467), (422, 421, 453, 454), (417, 448, 480, 449), (436, 435, 467, 468), (423, 422, 454, 455), (437, 436, 468, 469), (424, 423, 455, 456), (438, 437, 469, 470), (425, 424, 456, 457), (474, 473, 505, 506), (461, 460, 492, 493), (475, 474, 506, 507), (462, 461, 493, 494), (476, 475, 507, 508), (463, 462, 494, 495), (450, 449, 481, 482), (477, 476, 508, 509), (464, 463, 495, 496), (451, 450, 482, 483), (478, 477, 509, 510), (465, 464, 496, 497), (452, 451, 483, 484), (479, 478, 510, 511), (466, 465, 497, 498), (453, 452, 484, 485), (480, 479, 511, 512), (467, 466, 498, 499), (454, 453, 485, 486), (449, 480, 512, 481), (468, 467, 499, 500), (455, 454, 486, 487), (469, 468, 500, 501), (456, 455, 487, 488), (470, 469, 501, 502), (457, 456, 488, 489), (471, 470, 502, 503), (458, 457, 489, 490), (472, 471, 503, 504), (459, 458, 490, 491), (473, 472, 504, 505), (460, 459, 491, 492), (482, 481, 513, 514), (509, 508, 540, 541), (496, 495, 527, 528), (483, 482, 514, 515), (510, 509, 541, 542), (497, 496, 528, 529), (484, 483, 515, 516), (511, 510, 542, 543), (498, 497, 529, 530), (485, 484, 516, 517), (512, 511, 543, 544), (499, 498, 530, 531), (486, 485, 517, 518), (481, 512, 544, 513), (500, 499, 531, 532), (487, 486, 518, 519), (501, 500, 532, 533), (488, 487, 519, 520), (502, 501, 533, 534), (489, 488, 520, 521), (503, 502, 534, 535), (490, 489, 521, 522), (504, 503, 535, 536), (491, 490, 522, 523), (505, 504, 536, 537), (492, 491, 523, 524), (506, 505, 537, 538), (493, 492, 524, 525), (507, 506, 538, 539), (494, 493, 525, 526), (508, 507, 539, 540), (495, 494, 526, 527), (517, 516, 548, 549), (544, 543, 575, 576), (531, 530, 562, 563), (518, 517, 549, 550), (513, 544, 576, 545), (532, 531, 563, 564), (519, 518, 550, 551), (533, 532, 564, 565), (520, 519, 551, 552), (534, 533, 565, 566), (521, 520, 552, 553), (535, 534, 566, 567), (522, 521, 553, 554), (536, 535, 567, 568), (523, 522, 554, 555), (537, 536, 568, 569), (524, 523, 555, 556), (538, 537, 569, 570), (525, 524, 556, 557), (539, 538, 570, 571), (526, 525, 557, 558), (540, 539, 571, 572), (527, 526, 558, 559), (514, 513, 545, 546), (541, 540, 572, 573), (528, 527, 559, 560), (515, 514, 546, 547), (542, 541, 573, 574), (529, 528, 560, 561), (516, 515, 547, 548), (543, 542, 574, 575), (530, 529, 561, 562), (552, 551, 577), (566, 565, 577), (553, 552, 577), (567, 566, 577), (554, 553, 577), (568, 567, 577), (555, 554, 577), (569, 568, 577), (556, 555, 577), (570, 569, 577), (557, 556, 577), (571, 570, 577), (558, 557, 577), (572, 571, 577), (559, 558, 577), (546, 545, 577), (573, 572, 577), (560, 559, 577), (547, 546, 577), (574, 573, 577), (561, 560, 577), (548, 547, 577), (575, 574, 577), (562, 561, 577), (549, 548, 577), (576, 575, 577), (563, 562, 577), (550, 549, 577), (545, 576, 577), (564, 563, 577), (551, 550, 577), (565, 564, 577)])
me_mesh.polygons.foreach_set('use_smooth', [True] * 608)
me_mesh.materials.append(mat_material)
me_mesh.use_remesh_preserve_volume = False
me_mesh.use_remesh_preserve_attributes = False
me_mesh.use_mirror_vertex_groups = False
me_mesh.update()

# ---- objects
ob_lamp = bpy.data.objects.new('Lamp', light_lamp)
ob_camera = bpy.data.objects.new('Camera', cam_camera)
ob_plane_001 = bpy.data.objects.new('Plane.001', me_plane_001)
ob_plane = bpy.data.objects.new('Plane', me_plane)
ob_nurbspath = bpy.data.objects.new('NurbsPath', me_mesh)

# ---- transforms, parenting, visibility, modifiers, constraints
ob_lamp.location = (4.076, 1.005, 5.904)
ob_lamp.rotation_euler = (0.6503, 0.05522, 1.866)
ob_lamp.lock_rotations_4d = False
ob_lamp.empty_display_type = 'ARROWS'
ob_lamp.color = (0.0, 0.0, 0.0, 0.0)
ob_lamp.lineart.crease_threshold = 0.0
ob_camera.location = (2.523, -5.608, 2.101)
ob_camera.rotation_euler = (1.165, 0.01093, 0.3463)
ob_camera.lock_rotations_4d = False
ob_camera.empty_display_type = 'ARROWS'
ob_camera.color = (0.0, 0.0, 0.0, 0.0)
ob_camera.display_type = 'WIRE'
ob_camera.lineart.crease_threshold = 0.0
ob_plane_001.location = (9.849, 1.397, 7.201)
ob_plane_001.rotation_euler = (5.565e-08, 0.7854, 1.344e-07)
ob_plane_001.scale = (5.0, 5.0, 5.0)
ob_plane_001.lineart.crease_threshold = 0.0
ob_plane.location = (-0.002292, 0.002157, -1.017)
ob_plane.scale = (3.0, 3.0, 3.0)
ob_plane.lineart.crease_threshold = 0.0
ob_nurbspath.location = (2.998, 3.434e-11, -0.0002556)
ob_nurbspath.lineart.crease_threshold = 0.0
_m = ob_nurbspath.modifiers.new('Subsurf', 'SUBSURF')
_m.uv_smooth = 'PRESERVE_CORNERS'
_m.levels = 3
_m.render_levels = 3
_m.show_only_control_edges = False

# ---- collection membership
col_collection_1.objects.link(ob_lamp)
col_collection_1.objects.link(ob_camera)
col_collection_2.objects.link(ob_plane_001)
col_collection_2.objects.link(ob_plane)
col_collection_5.objects.link(ob_nurbspath)

# ---- scene / render settings (as saved in the file)
scene.camera = ob_camera
scene.frame_start = 1; scene.frame_end = 250; scene.frame_set(1)
scene.render.engine = 'CYCLES'
scene.render.resolution_percentage = 50
scene.render.dither_intensity = 0.0
scene.cycles.use_denoising = False
scene.cycles.samples = 250
scene.cycles.sampling_pattern = 'TABULATED_SOBOL'
scene.cycles.light_sampling_threshold = 0.0
scene.cycles.use_adaptive_sampling = False
scene.cycles.use_light_tree = False
scene.cycles.blur_glossy = 0.0
scene.cycles.pixel_filter_type = 'GAUSSIAN'
scene.cycles.sample_clamp_indirect = 0.0
scene.view_settings.view_transform = 'Standard'
bpy.context.view_layer.update()
